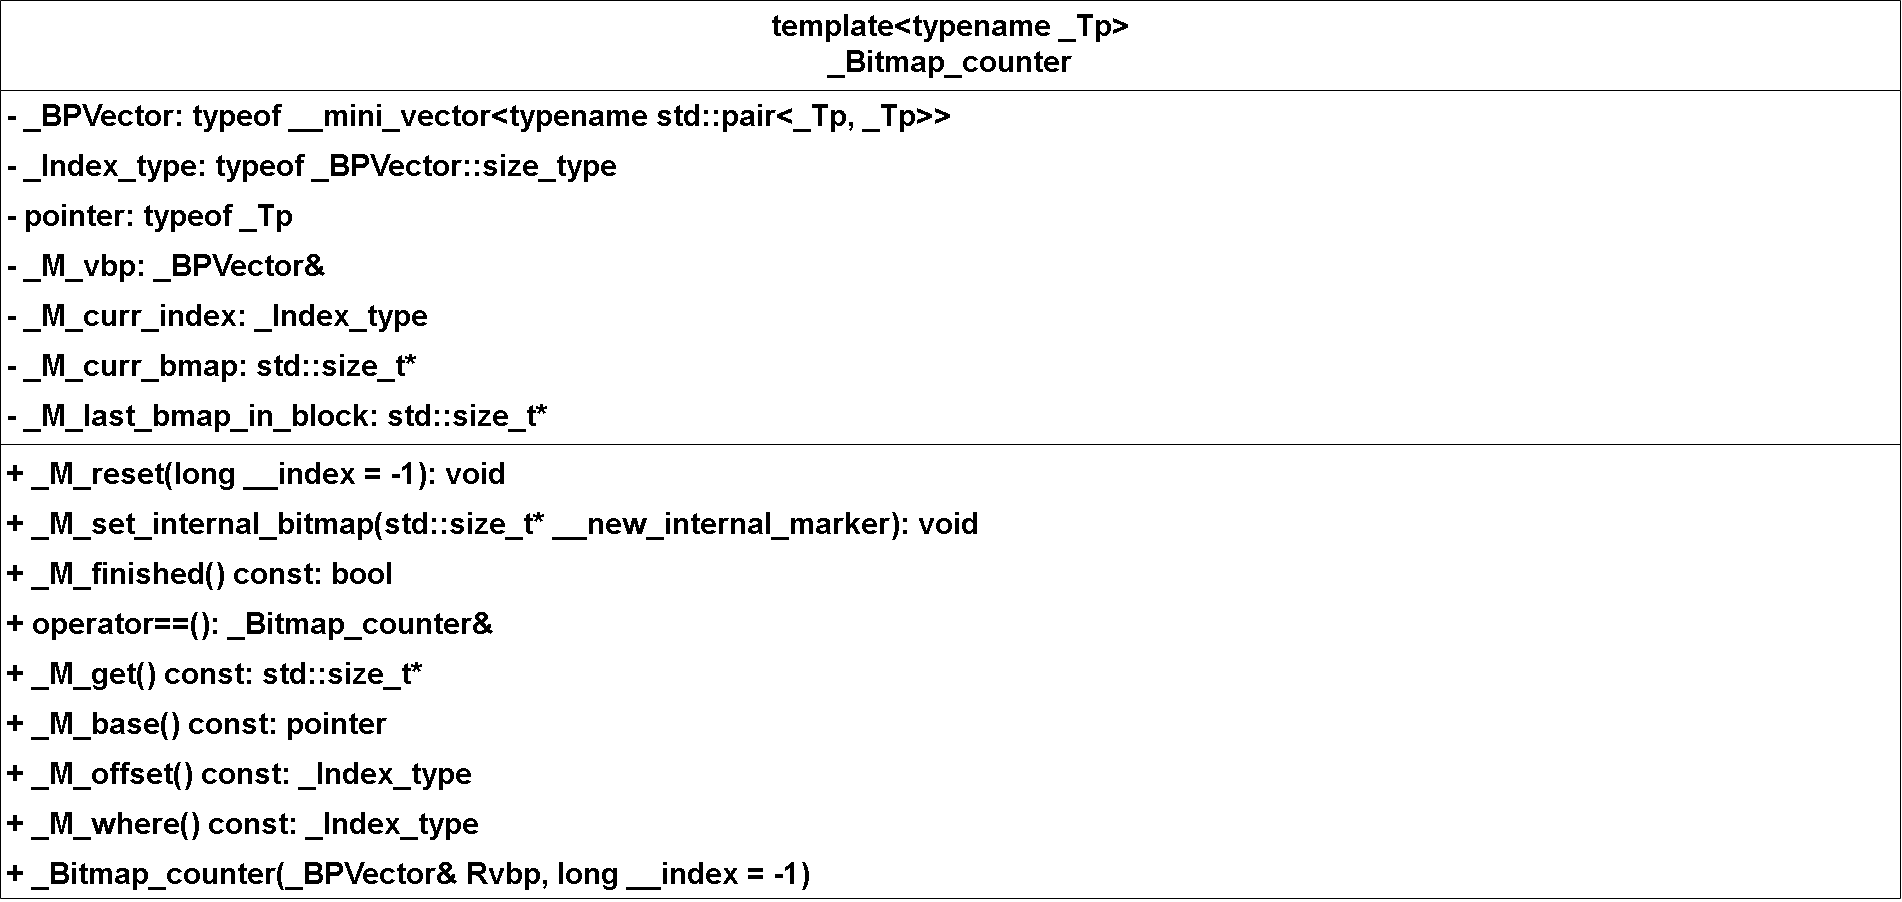

The diagram above was exported from draw.io. Its source (the exported page's mxGraphModel, read from the mxfile embedded in the PNG):
<mxGraphModel dx="4214" dy="1120" grid="1" gridSize="10" guides="1" tooltips="1" connect="1" arrows="1" fold="1" page="1" pageScale="1" pageWidth="827" pageHeight="1169" math="0" shadow="0">
  <root>
    <mxCell id="0" />
    <mxCell id="1" parent="0" />
    <mxCell id="cQcill_MIgHGTlqoChKg-1" value="template&lt;typename _Tp&gt;&#10;_Bitmap_counter" style="swimlane;fontStyle=1;align=center;verticalAlign=top;childLayout=stackLayout;horizontal=1;startSize=90;horizontalStack=0;resizeParent=1;resizeParentMax=0;resizeLast=0;collapsible=1;marginBottom=0;fontSize=30;" vertex="1" parent="1">
      <mxGeometry x="-1810" y="880" width="1900" height="898" as="geometry" />
    </mxCell>
    <mxCell id="cQcill_MIgHGTlqoChKg-2" value="- _BPVector: typeof __mini_vector&lt;typename std::pair&lt;_Tp, _Tp&gt;&gt;" style="text;strokeColor=none;fillColor=none;align=left;verticalAlign=top;spacingLeft=4;spacingRight=4;overflow=hidden;rotatable=0;points=[[0,0.5],[1,0.5]];portConstraint=eastwest;fontSize=30;fontStyle=1" vertex="1" parent="cQcill_MIgHGTlqoChKg-1">
      <mxGeometry y="90" width="1900" height="50" as="geometry" />
    </mxCell>
    <mxCell id="cQcill_MIgHGTlqoChKg-3" value="- _Index_type: typeof _BPVector::size_type" style="text;strokeColor=none;fillColor=none;align=left;verticalAlign=top;spacingLeft=4;spacingRight=4;overflow=hidden;rotatable=0;points=[[0,0.5],[1,0.5]];portConstraint=eastwest;fontSize=30;fontStyle=1" vertex="1" parent="cQcill_MIgHGTlqoChKg-1">
      <mxGeometry y="140" width="1900" height="50" as="geometry" />
    </mxCell>
    <mxCell id="cQcill_MIgHGTlqoChKg-4" value="- pointer: typeof _Tp" style="text;strokeColor=none;fillColor=none;align=left;verticalAlign=top;spacingLeft=4;spacingRight=4;overflow=hidden;rotatable=0;points=[[0,0.5],[1,0.5]];portConstraint=eastwest;fontSize=30;fontStyle=1" vertex="1" parent="cQcill_MIgHGTlqoChKg-1">
      <mxGeometry y="190" width="1900" height="50" as="geometry" />
    </mxCell>
    <mxCell id="cQcill_MIgHGTlqoChKg-5" value="- _M_vbp: _BPVector&amp;" style="text;strokeColor=none;fillColor=none;align=left;verticalAlign=top;spacingLeft=4;spacingRight=4;overflow=hidden;rotatable=0;points=[[0,0.5],[1,0.5]];portConstraint=eastwest;fontSize=30;fontStyle=1" vertex="1" parent="cQcill_MIgHGTlqoChKg-1">
      <mxGeometry y="240" width="1900" height="50" as="geometry" />
    </mxCell>
    <mxCell id="cQcill_MIgHGTlqoChKg-6" value="- _M_curr_index: _Index_type" style="text;strokeColor=none;fillColor=none;align=left;verticalAlign=top;spacingLeft=4;spacingRight=4;overflow=hidden;rotatable=0;points=[[0,0.5],[1,0.5]];portConstraint=eastwest;fontSize=30;fontStyle=1" vertex="1" parent="cQcill_MIgHGTlqoChKg-1">
      <mxGeometry y="290" width="1900" height="50" as="geometry" />
    </mxCell>
    <mxCell id="cQcill_MIgHGTlqoChKg-7" value="- _M_curr_bmap: std::size_t*" style="text;strokeColor=none;fillColor=none;align=left;verticalAlign=top;spacingLeft=4;spacingRight=4;overflow=hidden;rotatable=0;points=[[0,0.5],[1,0.5]];portConstraint=eastwest;fontSize=30;fontStyle=1" vertex="1" parent="cQcill_MIgHGTlqoChKg-1">
      <mxGeometry y="340" width="1900" height="50" as="geometry" />
    </mxCell>
    <mxCell id="cQcill_MIgHGTlqoChKg-8" value="- _M_last_bmap_in_block: std::size_t*" style="text;strokeColor=none;fillColor=none;align=left;verticalAlign=top;spacingLeft=4;spacingRight=4;overflow=hidden;rotatable=0;points=[[0,0.5],[1,0.5]];portConstraint=eastwest;fontSize=30;fontStyle=1" vertex="1" parent="cQcill_MIgHGTlqoChKg-1">
      <mxGeometry y="390" width="1900" height="50" as="geometry" />
    </mxCell>
    <mxCell id="cQcill_MIgHGTlqoChKg-9" value="" style="line;strokeWidth=1;fillColor=none;align=left;verticalAlign=middle;spacingTop=-1;spacingLeft=3;spacingRight=3;rotatable=0;labelPosition=right;points=[];portConstraint=eastwest;strokeColor=inherit;fontSize=30;fontStyle=1" vertex="1" parent="cQcill_MIgHGTlqoChKg-1">
      <mxGeometry y="440" width="1900" height="8" as="geometry" />
    </mxCell>
    <mxCell id="cQcill_MIgHGTlqoChKg-10" value="+ _M_reset(long __index = -1): void" style="text;align=left;verticalAlign=top;spacingLeft=4;spacingRight=4;overflow=hidden;rotatable=0;points=[[0,0.5],[1,0.5]];portConstraint=eastwest;fontSize=30;fontStyle=1" vertex="1" parent="cQcill_MIgHGTlqoChKg-1">
      <mxGeometry y="448" width="1900" height="50" as="geometry" />
    </mxCell>
    <mxCell id="cQcill_MIgHGTlqoChKg-11" value="+ _M_set_internal_bitmap(std::size_t* __new_internal_marker): void" style="text;align=left;verticalAlign=top;spacingLeft=4;spacingRight=4;overflow=hidden;rotatable=0;points=[[0,0.5],[1,0.5]];portConstraint=eastwest;fontSize=30;fontStyle=1" vertex="1" parent="cQcill_MIgHGTlqoChKg-1">
      <mxGeometry y="498" width="1900" height="50" as="geometry" />
    </mxCell>
    <mxCell id="cQcill_MIgHGTlqoChKg-12" value="+ _M_finished() const: bool" style="text;align=left;verticalAlign=top;spacingLeft=4;spacingRight=4;overflow=hidden;rotatable=0;points=[[0,0.5],[1,0.5]];portConstraint=eastwest;fontSize=30;fontStyle=1" vertex="1" parent="cQcill_MIgHGTlqoChKg-1">
      <mxGeometry y="548" width="1900" height="50" as="geometry" />
    </mxCell>
    <mxCell id="cQcill_MIgHGTlqoChKg-13" value="+ operator==(): _Bitmap_counter&amp;" style="text;align=left;verticalAlign=top;spacingLeft=4;spacingRight=4;overflow=hidden;rotatable=0;points=[[0,0.5],[1,0.5]];portConstraint=eastwest;fontSize=30;fontStyle=1" vertex="1" parent="cQcill_MIgHGTlqoChKg-1">
      <mxGeometry y="598" width="1900" height="50" as="geometry" />
    </mxCell>
    <mxCell id="cQcill_MIgHGTlqoChKg-14" value="+ _M_get() const: std::size_t*" style="text;align=left;verticalAlign=top;spacingLeft=4;spacingRight=4;overflow=hidden;rotatable=0;points=[[0,0.5],[1,0.5]];portConstraint=eastwest;fontSize=30;fontStyle=1" vertex="1" parent="cQcill_MIgHGTlqoChKg-1">
      <mxGeometry y="648" width="1900" height="50" as="geometry" />
    </mxCell>
    <mxCell id="cQcill_MIgHGTlqoChKg-15" value="+ _M_base() const: pointer" style="text;align=left;verticalAlign=top;spacingLeft=4;spacingRight=4;overflow=hidden;rotatable=0;points=[[0,0.5],[1,0.5]];portConstraint=eastwest;fontSize=30;fontStyle=1" vertex="1" parent="cQcill_MIgHGTlqoChKg-1">
      <mxGeometry y="698" width="1900" height="50" as="geometry" />
    </mxCell>
    <mxCell id="cQcill_MIgHGTlqoChKg-16" value="+ _M_offset() const: _Index_type" style="text;align=left;verticalAlign=top;spacingLeft=4;spacingRight=4;overflow=hidden;rotatable=0;points=[[0,0.5],[1,0.5]];portConstraint=eastwest;fontSize=30;fontStyle=1" vertex="1" parent="cQcill_MIgHGTlqoChKg-1">
      <mxGeometry y="748" width="1900" height="50" as="geometry" />
    </mxCell>
    <mxCell id="cQcill_MIgHGTlqoChKg-17" value="+ _M_where() const: _Index_type" style="text;align=left;verticalAlign=top;spacingLeft=4;spacingRight=4;overflow=hidden;rotatable=0;points=[[0,0.5],[1,0.5]];portConstraint=eastwest;fontSize=30;fontStyle=1" vertex="1" parent="cQcill_MIgHGTlqoChKg-1">
      <mxGeometry y="798" width="1900" height="50" as="geometry" />
    </mxCell>
    <mxCell id="cQcill_MIgHGTlqoChKg-18" value="+ _Bitmap_counter(_BPVector&amp; Rvbp, long __index = -1)" style="text;align=left;verticalAlign=top;spacingLeft=4;spacingRight=4;overflow=hidden;rotatable=0;points=[[0,0.5],[1,0.5]];portConstraint=eastwest;fontSize=30;fontStyle=1" vertex="1" parent="cQcill_MIgHGTlqoChKg-1">
      <mxGeometry y="848" width="1900" height="50" as="geometry" />
    </mxCell>
  </root>
</mxGraphModel>